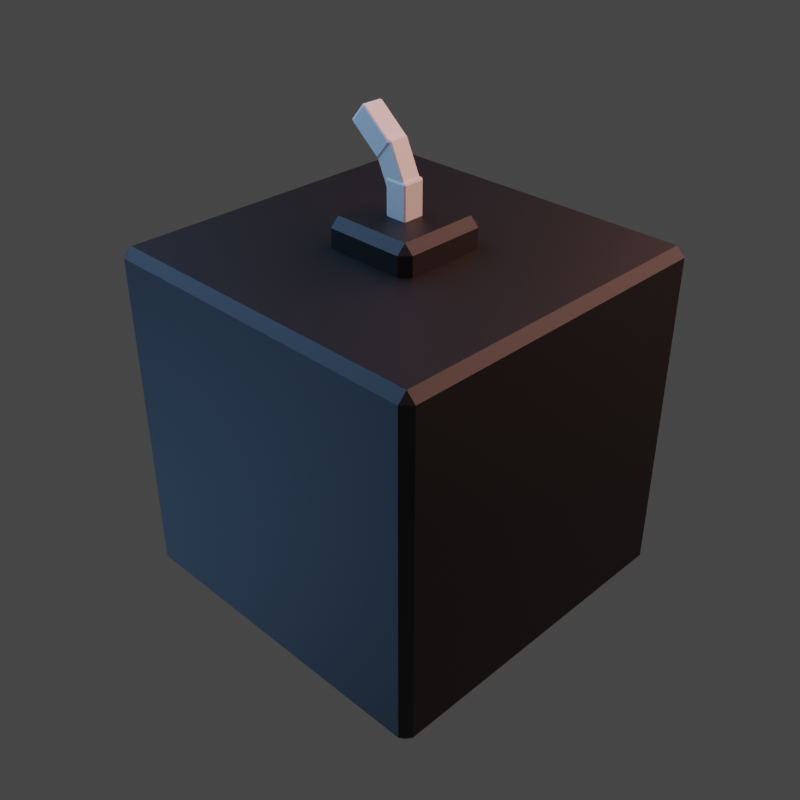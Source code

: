 # Source: Projectile_Bomb.blend  (saved by Blender 3.5.10; exported with 4.5.12 LTS)
import bpy
from mathutils import Matrix  # noqa: F401  (used for matrix-valued properties, if any)

bpy.ops.wm.read_factory_settings(use_empty=True)
scene = bpy.context.scene
scene.name = 'Scene'

# ---- collections
col_collection = bpy.data.collections.new('Collection'); scene.collection.children.link(col_collection)

# ---- materials (node trees are filled in below, after node groups)
mat_material = bpy.data.materials.new('Material')
mat_material.alpha_threshold = 0.0
mat_material.roughness = 0.5
mat_material.line_color = (0.0, 0.0, 0.0, 1.0)
mat_material_001 = bpy.data.materials.new('Material.001')

# ---- material node trees
mat_material.use_nodes = True; mat_material.node_tree.nodes.clear()
_N = mat_material.node_tree.nodes; _L = mat_material.node_tree.links
n0 = _N.new('ShaderNodeOutputMaterial'); n0.name = 'Material Output'; n0.location = (300, 300)
n1 = _N.new('ShaderNodeBsdfPrincipled'); n1.name = 'Principled BSDF'; n1.location = (10, 300)
n1.distribution = 'GGX'
n1.subsurface_method = 'RANDOM_WALK_SKIN'
n1.inputs[0].default_value = (0.004896, 0.004896, 0.004896, 1.0)
n1.inputs[3].default_value = 1.45
n1.inputs[27].default_value = (0.0, 0.0, 0.0, 1.0)
n1.inputs[28].default_value = 1.0
_L.new(n1.outputs[0], n0.inputs[0])
n0.is_active_output = True
mat_material_001.use_nodes = True; mat_material_001.node_tree.nodes.clear()
_N = mat_material_001.node_tree.nodes; _L = mat_material_001.node_tree.links
n0 = _N.new('ShaderNodeBsdfPrincipled'); n0.name = 'Principled BSDF'; n0.location = (10, 300)
n0.distribution = 'GGX'
n0.subsurface_method = 'RANDOM_WALK_SKIN'
n0.inputs[3].default_value = 1.45
n0.inputs[27].default_value = (0.0, 0.0, 0.0, 1.0)
n0.inputs[28].default_value = 1.0
n1 = _N.new('ShaderNodeOutputMaterial'); n1.name = 'Material Output'; n1.location = (300, 300)
_L.new(n0.outputs[0], n1.inputs[0])
n1.is_active_output = True

# ---- world
world_world = bpy.data.worlds.new('World'); scene.world = world_world
world_world.use_nodes = True; world_world.node_tree.nodes.clear()
_N = world_world.node_tree.nodes; _L = world_world.node_tree.links
n0 = _N.new('ShaderNodeOutputWorld'); n0.name = 'World Output'; n0.location = (300, 300)
n1 = _N.new('ShaderNodeBackground'); n1.name = 'Background'; n1.location = (10, 300)
n1.inputs[0].default_value = (0.05088, 0.05088, 0.05088, 1.0)
_L.new(n1.outputs[0], n0.inputs[0])
n0.is_active_output = True
world_world.color = (0.05088, 0.05088, 0.05088)
world_world.use_sun_shadow = False
world_world.sun_shadow_jitter_overblur = 0.0

# ---- cameras
cam_camera = bpy.data.cameras.new('Camera')

# ---- lights
light_area = bpy.data.lights.new('Area', 'AREA')
light_area.color = (1.0, 0.4831, 0.3932)
light_area.transmission_factor = 0.0
light_area.energy = 234.5
light_area.shadow_maximum_resolution = 0.006
light_area.use_absolute_resolution = True
light_area.size = 5.051
light_area.size_y = 1.0
light_area_001 = bpy.data.lights.new('Area.001', 'AREA')
light_area_001.color = (0.2897, 0.557, 1.0)
light_area_001.transmission_factor = 0.0
light_area_001.energy = 234.5
light_area_001.shadow_maximum_resolution = 0.006
light_area_001.use_absolute_resolution = True
light_area_001.size = 5.051
light_area_001.size_y = 1.0
light_area_002 = bpy.data.lights.new('Area.002', 'AREA')
light_area_002.color = (0.2897, 0.557, 1.0)
light_area_002.transmission_factor = 0.0
light_area_002.energy = 78.07
light_area_002.shadow_maximum_resolution = 0.006
light_area_002.use_absolute_resolution = True
light_area_002.size = 5.051
light_area_002.size_y = 1.0

# ---- meshes
me_cube = bpy.data.meshes.new('Cube')
me_cube.from_pydata([(1.0, 1.0, 1.0), (1.0, 1.0, -1.0), (1.0, -1.0, 1.0), (1.0, -1.0, -1.0), (-1.0, 1.0, 1.0), (-1.0, 1.0, -1.0), (-1.0, -1.0, 1.0), (-1.0, -1.0, -1.0), (-0.2771, -0.2771, 0.6059), (-0.2771, -0.2771, 1.16), (-0.2771, 0.2771, 0.6059), (-0.2771, 0.2771, 1.16), (0.2771, -0.2771, 0.6059), (0.2771, -0.2771, 1.16), (0.2771, 0.2771, 0.6059), (0.2771, 0.2771, 1.16)], [], [(0, 4, 6, 2), (3, 2, 6, 7), (7, 6, 4, 5), (5, 1, 3, 7), (1, 0, 2, 3), (5, 4, 0, 1), (8, 9, 11, 10), (10, 11, 15, 14), (14, 15, 13, 12), (12, 13, 9, 8), (10, 14, 12, 8), (15, 11, 9, 13)])
_uv = me_cube.uv_layers.new(name='UVMap')
_uv.uv.foreach_set('vector', [0.625, 0.5, 0.875, 0.5, 0.875, 0.75, 0.625, 0.75, 0.375, 0.75, 0.625, 0.75, 0.625, 1.0, 0.375, 1.0, 0.375, 0.0, 0.625, 0.0, 0.625, 0.25, 0.375, 0.25, 0.125, 0.5, 0.375, 0.5, 0.375, 0.75, 0.125, 0.75, 0.375, 0.5, 0.625, 0.5, 0.625, 0.75, 0.375, 0.75, 0.375, 0.25, 0.625, 0.25, 0.625, 0.5, 0.375, 0.5, 0.375, 0.0, 0.625, 0.0, 0.625, 0.25, 0.375, 0.25, 0.375, 0.25, 0.625, 0.25, 0.625, 0.5, 0.375, 0.5, 0.375, 0.5, 0.625, 0.5, 0.625, 0.75, 0.375, 0.75, 0.375, 0.75, 0.625, 0.75, 0.625, 1.0, 0.375, 1.0, 0.125, 0.5, 0.375, 0.5, 0.375, 0.75, 0.125, 0.75, 0.625, 0.5, 0.875, 0.5, 0.875, 0.75, 0.625, 0.75])
me_cube.materials.append(mat_material)
me_cube.use_mirror_vertex_groups = False
me_cube.update()
me_cube_001 = bpy.data.meshes.new('Cube.001')
me_cube_001.from_pydata([(-1.0, -1.0, -1.0), (-1.0, -1.0, 1.0), (-1.0, 1.0, -1.0), (-1.0, 1.0, 1.0), (1.0, -1.0, -1.0), (1.0, -1.0, 1.0), (1.0, 1.0, -1.0), (1.0, 1.0, 1.0)], [], [(0, 1, 3, 2), (2, 3, 7, 6), (6, 7, 5, 4), (4, 5, 1, 0), (2, 6, 4, 0), (7, 3, 1, 5)])
_uv = me_cube_001.uv_layers.new(name='UVMap')
_uv.uv.foreach_set('vector', [0.375, 0.0, 0.625, 0.0, 0.625, 0.25, 0.375, 0.25, 0.375, 0.25, 0.625, 0.25, 0.625, 0.5, 0.375, 0.5, 0.375, 0.5, 0.625, 0.5, 0.625, 0.75, 0.375, 0.75, 0.375, 0.75, 0.625, 0.75, 0.625, 1.0, 0.375, 1.0, 0.125, 0.5, 0.375, 0.5, 0.375, 0.75, 0.125, 0.75, 0.625, 0.5, 0.875, 0.5, 0.875, 0.75, 0.625, 0.75])
me_cube_001.materials.append(mat_material_001)
me_cube_001.update()
me_cube_002 = bpy.data.meshes.new('Cube.002')
me_cube_002.from_pydata([(-1.0, -1.0, -1.0), (-1.0, -1.0, 1.0), (-1.0, 1.0, -1.0), (-1.0, 1.0, 1.0), (1.0, -1.0, -1.0), (1.0, -1.0, 1.0), (1.0, 1.0, -1.0), (1.0, 1.0, 1.0)], [], [(0, 1, 3, 2), (2, 3, 7, 6), (6, 7, 5, 4), (4, 5, 1, 0), (2, 6, 4, 0), (7, 3, 1, 5)])
_uv = me_cube_002.uv_layers.new(name='UVMap')
_uv.uv.foreach_set('vector', [0.375, 0.0, 0.625, 0.0, 0.625, 0.25, 0.375, 0.25, 0.375, 0.25, 0.625, 0.25, 0.625, 0.5, 0.375, 0.5, 0.375, 0.5, 0.625, 0.5, 0.625, 0.75, 0.375, 0.75, 0.375, 0.75, 0.625, 0.75, 0.625, 1.0, 0.375, 1.0, 0.125, 0.5, 0.375, 0.5, 0.375, 0.75, 0.125, 0.75, 0.625, 0.5, 0.875, 0.5, 0.875, 0.75, 0.625, 0.75])
me_cube_002.materials.append(mat_material_001)
me_cube_002.update()
me_cube_003 = bpy.data.meshes.new('Cube.003')
me_cube_003.from_pydata([(-1.0, -1.0, -1.0), (-1.0, -1.0, 1.0), (-1.0, 1.0, -1.0), (-1.0, 1.0, 1.0), (1.0, -1.0, -1.0), (1.0, -1.0, 1.0), (1.0, 1.0, -1.0), (1.0, 1.0, 1.0)], [], [(0, 1, 3, 2), (2, 3, 7, 6), (6, 7, 5, 4), (4, 5, 1, 0), (2, 6, 4, 0), (7, 3, 1, 5)])
_uv = me_cube_003.uv_layers.new(name='UVMap')
_uv.uv.foreach_set('vector', [0.375, 0.0, 0.625, 0.0, 0.625, 0.25, 0.375, 0.25, 0.375, 0.25, 0.625, 0.25, 0.625, 0.5, 0.375, 0.5, 0.375, 0.5, 0.625, 0.5, 0.625, 0.75, 0.375, 0.75, 0.375, 0.75, 0.625, 0.75, 0.625, 1.0, 0.375, 1.0, 0.125, 0.5, 0.375, 0.5, 0.375, 0.75, 0.125, 0.75, 0.625, 0.5, 0.875, 0.5, 0.875, 0.75, 0.625, 0.75])
me_cube_003.materials.append(mat_material_001)
me_cube_003.update()

# ---- objects
ob_cube = bpy.data.objects.new('Cube', me_cube)
ob_cube_001 = bpy.data.objects.new('Cube.001', me_cube_001)
ob_cube_002 = bpy.data.objects.new('Cube.002', me_cube_002)
ob_cube_003 = bpy.data.objects.new('Cube.003', me_cube_003)
ob_area = bpy.data.objects.new('Area', light_area)
ob_area_001 = bpy.data.objects.new('Area.001', light_area_001)
ob_area_002 = bpy.data.objects.new('Area.002', light_area_002)
ob_camera = bpy.data.objects.new('Camera', cam_camera)

# ---- transforms, parenting, visibility, modifiers, constraints
ob_cube.location = (0.0, 0.0, 0.0)
ob_cube.scale = (0.4999, 0.4999, 0.4999)
ob_cube.lock_rotations_4d = False
ob_cube.empty_display_type = 'ARROWS'
ob_cube.lineart.crease_threshold = 0.0
_m = ob_cube.modifiers.new('Bevel', 'BEVEL')
_m.width = 0.05
_m.width_pct = 0.05
ob_cube_001.location = (0.0, 0.0, 0.6183)
ob_cube_001.scale = (0.03186, 0.03186, 0.05869)
_m = ob_cube_001.modifiers.new('Bevel', 'BEVEL')
ob_cube_002.location = (1.927e-17, -0.02451, 0.7051)
ob_cube_002.rotation_euler = (0.4363, 8.788e-17, 1.813e-17)
ob_cube_002.scale = (0.02879, 0.03186, 0.05869)
_m = ob_cube_002.modifiers.new('Bevel', 'BEVEL')
ob_cube_003.location = (3.499e-17, -0.0836, 0.7759)
ob_cube_003.rotation_euler = (0.8727, 8.788e-17, 1.813e-17)
ob_cube_003.scale = (0.03157, 0.03186, 0.05869)
_m = ob_cube_003.modifiers.new('Bevel', 'BEVEL')
ob_area.location = (-2.034, 1.568, 2.855)
ob_area.rotation_euler = (-0.6252, -0.658, 0.2198)
ob_area_001.location = (1.654, -2.832, 3.706)
ob_area_001.rotation_euler = (-0.6252, -0.658, 2.988)
ob_area_002.location = (3.824, -2.859, -2.181)
ob_area_002.rotation_euler = (2.759, -1.064, -0.2387)
ob_camera.location = (1.789, 1.762, 1.645)
ob_camera.rotation_euler = (1.005, -4.408e-07, 2.353)

# ---- collection membership
col_collection.objects.link(ob_cube)
col_collection.objects.link(ob_cube_001)
col_collection.objects.link(ob_cube_002)
col_collection.objects.link(ob_cube_003)
col_collection.objects.link(ob_area)
col_collection.objects.link(ob_area_001)
col_collection.objects.link(ob_area_002)
col_collection.objects.link(ob_camera)

# ---- scene / render settings (as saved in the file)
scene.camera = ob_camera
scene.frame_start = 1; scene.frame_end = 250; scene.frame_set(1)
scene.render.engine = 'CYCLES'
scene.render.resolution_x = 1080
scene.render.film_transparent = True
scene.cycles.sampling_pattern = 'TABULATED_SOBOL'
scene.view_settings.view_transform = 'Filmic'
bpy.context.view_layer.update()

